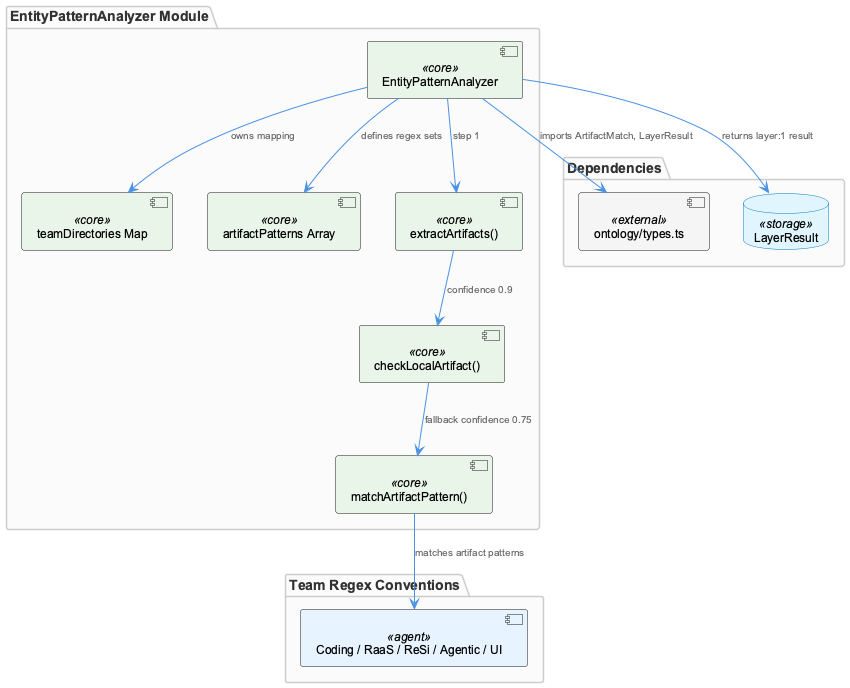

The diagram above was rendered by PlantUML. Its source (embedded in the PNG):
@startuml
!include /Users/Q284340/Agentic/coding/docs/puml/_standard-style.puml

package "EntityPatternAnalyzer Module" {
  component "EntityPatternAnalyzer" as epa <<core>>
  component "teamDirectories Map" as teamDirs <<core>>
  component "artifactPatterns Array" as patterns <<core>>
  component "extractArtifacts()" as extract <<core>>
  component "checkLocalArtifact()" as localCheck <<core>>
  component "matchArtifactPattern()" as patternMatch <<core>>
}

package "Team Regex Conventions" {
  component "Coding / RaaS / ReSi / Agentic / UI" as teams <<agent>>
}

package "Dependencies" {
  component "ontology/types.ts" as types <<external>>
  database "LayerResult" as result <<storage>>
}

epa --> teamDirs : "owns mapping"
epa --> patterns : "defines regex sets"
epa --> extract : "step 1"
extract --> localCheck : "confidence 0.9"
localCheck --> patternMatch : "fallback confidence 0.75"
patternMatch --> teams : "matches artifact patterns"
epa --> types : "imports ArtifactMatch, LayerResult"
epa --> result : "returns layer:1 result"

@enduml